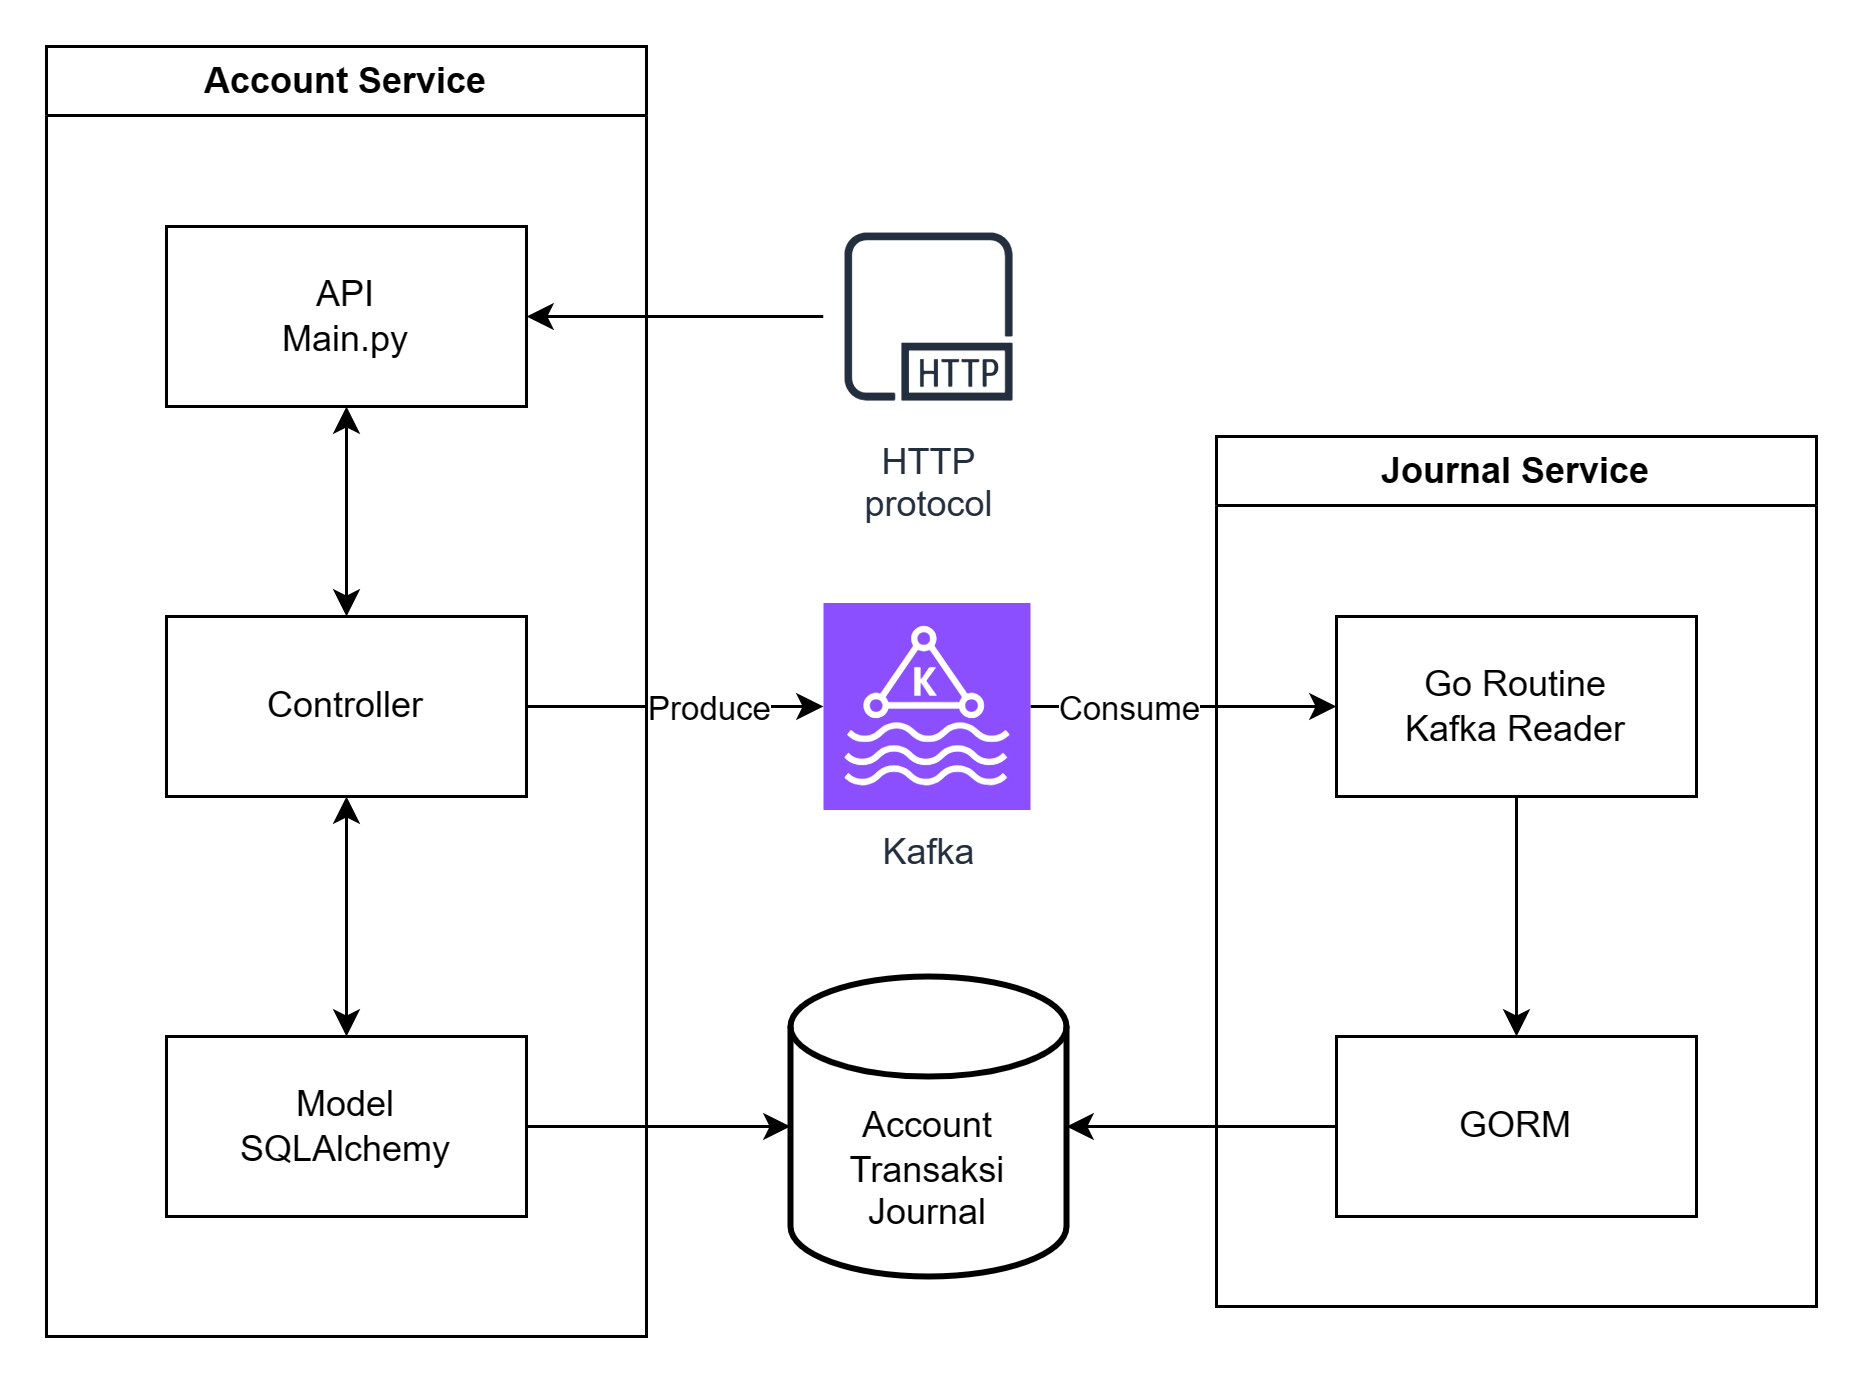

The diagram above was exported from draw.io. Its source (the exported page's mxGraphModel, read from the mxfile embedded in the PNG):
<mxGraphModel dx="1386" dy="751" grid="1" gridSize="10" guides="1" tooltips="1" connect="1" arrows="1" fold="1" page="1" pageScale="1" pageWidth="827" pageHeight="1169" math="0" shadow="0">
  <root>
    <mxCell id="0" />
    <mxCell id="1" parent="0" />
    <mxCell id="rupFjZM4O3jsdLpP_PdN-1" value="Account Service" style="swimlane;whiteSpace=wrap;html=1;" parent="1" vertex="1">
      <mxGeometry x="160" y="110" width="200" height="430" as="geometry" />
    </mxCell>
    <mxCell id="rupFjZM4O3jsdLpP_PdN-7" value="" style="edgeStyle=orthogonalEdgeStyle;rounded=0;orthogonalLoop=1;jettySize=auto;html=1;startArrow=classic;startFill=1;" parent="rupFjZM4O3jsdLpP_PdN-1" source="rupFjZM4O3jsdLpP_PdN-3" target="rupFjZM4O3jsdLpP_PdN-4" edge="1">
      <mxGeometry relative="1" as="geometry" />
    </mxCell>
    <mxCell id="rupFjZM4O3jsdLpP_PdN-3" value="API&lt;br&gt;Main.py" style="rounded=0;whiteSpace=wrap;html=1;" parent="rupFjZM4O3jsdLpP_PdN-1" vertex="1">
      <mxGeometry x="40" y="60" width="120" height="60" as="geometry" />
    </mxCell>
    <mxCell id="rupFjZM4O3jsdLpP_PdN-4" value="Controller" style="rounded=0;whiteSpace=wrap;html=1;" parent="rupFjZM4O3jsdLpP_PdN-1" vertex="1">
      <mxGeometry x="40" y="190" width="120" height="60" as="geometry" />
    </mxCell>
    <mxCell id="rupFjZM4O3jsdLpP_PdN-6" value="Model&lt;br&gt;SQLAlchemy" style="rounded=0;whiteSpace=wrap;html=1;" parent="rupFjZM4O3jsdLpP_PdN-1" vertex="1">
      <mxGeometry x="40" y="330" width="120" height="60" as="geometry" />
    </mxCell>
    <mxCell id="rupFjZM4O3jsdLpP_PdN-9" value="" style="edgeStyle=orthogonalEdgeStyle;rounded=0;orthogonalLoop=1;jettySize=auto;html=1;startArrow=classic;startFill=1;exitX=0.5;exitY=1;exitDx=0;exitDy=0;" parent="rupFjZM4O3jsdLpP_PdN-1" source="rupFjZM4O3jsdLpP_PdN-4" target="rupFjZM4O3jsdLpP_PdN-6" edge="1">
      <mxGeometry relative="1" as="geometry">
        <mxPoint x="110" y="120" as="sourcePoint" />
        <mxPoint x="110" y="150" as="targetPoint" />
      </mxGeometry>
    </mxCell>
    <mxCell id="rupFjZM4O3jsdLpP_PdN-10" value="&lt;br&gt;&lt;br&gt;Account&lt;br&gt;Transaksi&lt;br&gt;Journal" style="strokeWidth=2;html=1;shape=mxgraph.flowchart.database;whiteSpace=wrap;" parent="1" vertex="1">
      <mxGeometry x="408" y="420" width="92" height="100" as="geometry" />
    </mxCell>
    <mxCell id="rupFjZM4O3jsdLpP_PdN-23" value="" style="edgeStyle=orthogonalEdgeStyle;rounded=0;orthogonalLoop=1;jettySize=auto;html=1;" parent="1" source="rupFjZM4O3jsdLpP_PdN-11" target="rupFjZM4O3jsdLpP_PdN-18" edge="1">
      <mxGeometry relative="1" as="geometry" />
    </mxCell>
    <mxCell id="rupFjZM4O3jsdLpP_PdN-25" value="Consume" style="edgeLabel;html=1;align=center;verticalAlign=middle;resizable=0;points=[];" parent="rupFjZM4O3jsdLpP_PdN-23" vertex="1" connectable="0">
      <mxGeometry x="-0.333" y="2" relative="1" as="geometry">
        <mxPoint x="-2" y="2" as="offset" />
      </mxGeometry>
    </mxCell>
    <mxCell id="rupFjZM4O3jsdLpP_PdN-11" value="Kafka" style="sketch=0;points=[[0,0,0],[0.25,0,0],[0.5,0,0],[0.75,0,0],[1,0,0],[0,1,0],[0.25,1,0],[0.5,1,0],[0.75,1,0],[1,1,0],[0,0.25,0],[0,0.5,0],[0,0.75,0],[1,0.25,0],[1,0.5,0],[1,0.75,0]];outlineConnect=0;fontColor=#232F3E;fillColor=#8C4FFF;strokeColor=#ffffff;dashed=0;verticalLabelPosition=bottom;verticalAlign=top;align=center;html=1;fontSize=12;fontStyle=0;aspect=fixed;shape=mxgraph.aws4.resourceIcon;resIcon=mxgraph.aws4.managed_streaming_for_kafka;" parent="1" vertex="1">
      <mxGeometry x="419" y="295.5" width="69" height="69" as="geometry" />
    </mxCell>
    <mxCell id="rupFjZM4O3jsdLpP_PdN-12" style="edgeStyle=orthogonalEdgeStyle;rounded=0;orthogonalLoop=1;jettySize=auto;html=1;entryX=0;entryY=0.5;entryDx=0;entryDy=0;entryPerimeter=0;" parent="1" source="rupFjZM4O3jsdLpP_PdN-4" target="rupFjZM4O3jsdLpP_PdN-11" edge="1">
      <mxGeometry relative="1" as="geometry" />
    </mxCell>
    <mxCell id="rupFjZM4O3jsdLpP_PdN-21" value="Produce" style="edgeLabel;html=1;align=center;verticalAlign=middle;resizable=0;points=[];" parent="rupFjZM4O3jsdLpP_PdN-12" vertex="1" connectable="0">
      <mxGeometry x="0.265" y="-2" relative="1" as="geometry">
        <mxPoint x="-3" y="-2" as="offset" />
      </mxGeometry>
    </mxCell>
    <mxCell id="rupFjZM4O3jsdLpP_PdN-14" style="edgeStyle=orthogonalEdgeStyle;rounded=0;orthogonalLoop=1;jettySize=auto;html=1;entryX=0;entryY=0.5;entryDx=0;entryDy=0;entryPerimeter=0;" parent="1" source="rupFjZM4O3jsdLpP_PdN-6" target="rupFjZM4O3jsdLpP_PdN-10" edge="1">
      <mxGeometry relative="1" as="geometry" />
    </mxCell>
    <mxCell id="rupFjZM4O3jsdLpP_PdN-15" value="Journal Service" style="swimlane;whiteSpace=wrap;html=1;" parent="1" vertex="1">
      <mxGeometry x="550" y="240" width="200" height="290" as="geometry" />
    </mxCell>
    <mxCell id="rupFjZM4O3jsdLpP_PdN-24" value="" style="edgeStyle=orthogonalEdgeStyle;rounded=0;orthogonalLoop=1;jettySize=auto;html=1;" parent="rupFjZM4O3jsdLpP_PdN-15" source="rupFjZM4O3jsdLpP_PdN-18" target="rupFjZM4O3jsdLpP_PdN-19" edge="1">
      <mxGeometry relative="1" as="geometry" />
    </mxCell>
    <mxCell id="rupFjZM4O3jsdLpP_PdN-18" value="Go Routine&lt;br&gt;Kafka Reader" style="rounded=0;whiteSpace=wrap;html=1;" parent="rupFjZM4O3jsdLpP_PdN-15" vertex="1">
      <mxGeometry x="40" y="60" width="120" height="60" as="geometry" />
    </mxCell>
    <mxCell id="rupFjZM4O3jsdLpP_PdN-19" value="GORM" style="rounded=0;whiteSpace=wrap;html=1;" parent="rupFjZM4O3jsdLpP_PdN-15" vertex="1">
      <mxGeometry x="40" y="200" width="120" height="60" as="geometry" />
    </mxCell>
    <mxCell id="rupFjZM4O3jsdLpP_PdN-22" style="edgeStyle=orthogonalEdgeStyle;rounded=0;orthogonalLoop=1;jettySize=auto;html=1;entryX=1;entryY=0.5;entryDx=0;entryDy=0;entryPerimeter=0;" parent="1" source="rupFjZM4O3jsdLpP_PdN-19" target="rupFjZM4O3jsdLpP_PdN-10" edge="1">
      <mxGeometry relative="1" as="geometry" />
    </mxCell>
    <mxCell id="6B4RCL5bGQfkRgvZ7Rhz-2" value="" style="edgeStyle=orthogonalEdgeStyle;rounded=0;orthogonalLoop=1;jettySize=auto;html=1;" edge="1" parent="1" source="6B4RCL5bGQfkRgvZ7Rhz-1" target="rupFjZM4O3jsdLpP_PdN-3">
      <mxGeometry relative="1" as="geometry" />
    </mxCell>
    <mxCell id="6B4RCL5bGQfkRgvZ7Rhz-1" value="HTTP&#10;protocol" style="sketch=0;outlineConnect=0;fontColor=#232F3E;gradientColor=none;strokeColor=#232F3E;fillColor=#ffffff;dashed=0;verticalLabelPosition=bottom;verticalAlign=top;align=center;html=1;fontSize=12;fontStyle=0;aspect=fixed;shape=mxgraph.aws4.resourceIcon;resIcon=mxgraph.aws4.http_protocol;" vertex="1" parent="1">
      <mxGeometry x="419" y="165" width="70" height="70" as="geometry" />
    </mxCell>
  </root>
</mxGraphModel>